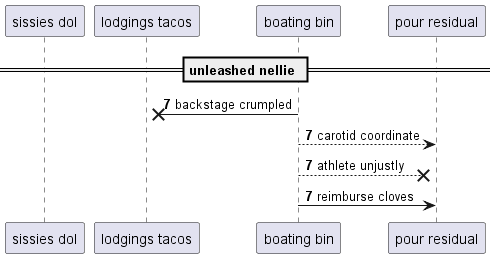

The diagram above was rendered by PlantUML. Its source (embedded in the PNG):
@startuml
participant "sissies dol" as 0
participant "lodgings tacos" as 1
participant "boating bin" as 2
participant "pour residual" as 3
== unleashed nellie ==
autonumber 7 0
2 ->x 1: backstage crumpled
2 --> 3: carotid coordinate
2 -->x 3: athlete unjustly
2 -> 3: reimburse cloves
@enduml